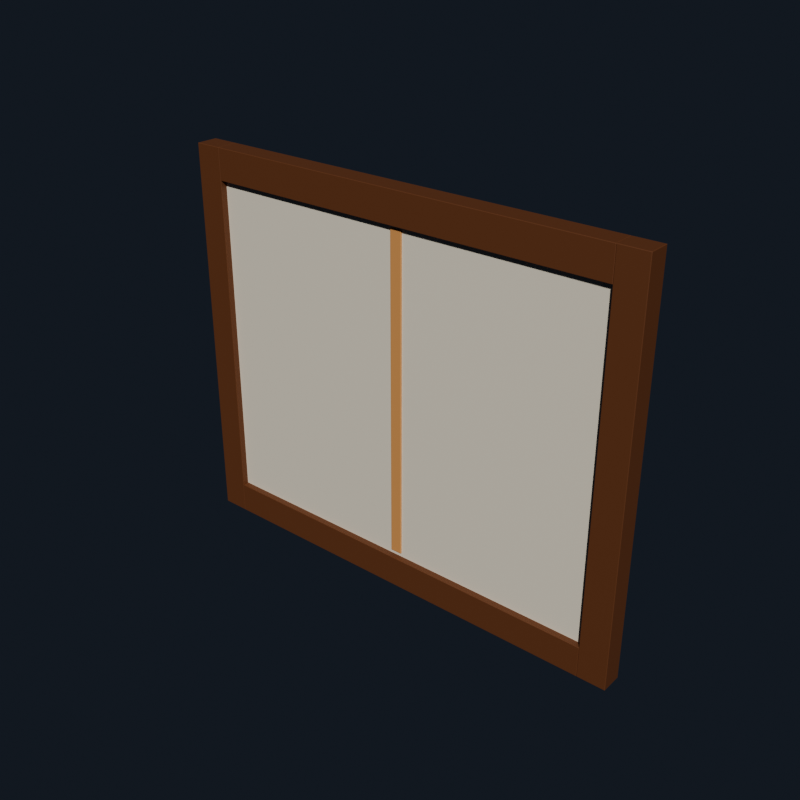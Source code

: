 # Source: source.blend  (saved by Blender 4.5.92; exported with 4.5.12 LTS)
import bpy
from mathutils import Matrix  # noqa: F401  (used for matrix-valued properties, if any)

bpy.ops.wm.read_factory_settings(use_empty=True)
scene = bpy.context.scene
scene.name = 'Scene'

# ---- collections
col_asset = bpy.data.collections.new('ASSET'); scene.collection.children.link(col_asset)
col_collision = bpy.data.collections.new('COLLISION'); scene.collection.children.link(col_collision)

# ---- materials (node trees are filled in below, after node groups)
mat_mat_paint_cream = bpy.data.materials.new('MAT_PAINT_CREAM')
mat_mat_paint_cream.diffuse_color = (0.73, 0.67, 0.55, 1.0)
mat_mat_wood_dark = bpy.data.materials.new('MAT_WOOD_DARK')
mat_mat_wood_dark.diffuse_color = (0.15, 0.055, 0.022, 1.0)
mat_mat_wood_light = bpy.data.materials.new('MAT_WOOD_LIGHT')
mat_mat_wood_light.diffuse_color = (0.64, 0.32, 0.12, 1.0)

# ---- node groups
ng_wallpanelgenerator = bpy.data.node_groups.new('WallPanelGenerator', 'GeometryNodeTree')
_s = ng_wallpanelgenerator.interface.new_socket(name='Geometry', in_out='OUTPUT', socket_type='NodeSocketGeometry')
_s = ng_wallpanelgenerator.interface.new_socket(name='Geometry', in_out='INPUT', socket_type='NodeSocketGeometry')
_s = ng_wallpanelgenerator.interface.new_socket(name='width_m', in_out='INPUT', socket_type='NodeSocketFloat')
_s.subtype = 'DISTANCE'
_s.default_value = 3.0
_s.min_value = 0.4
_s.max_value = 12.0
_s.description = 'Wall module width along the local X axis.'
_s = ng_wallpanelgenerator.interface.new_socket(name='thickness_m', in_out='INPUT', socket_type='NodeSocketFloat')
_s.subtype = 'DISTANCE'
_s.default_value = 0.14
_s.min_value = 0.06
_s.max_value = 0.6
_s.description = 'Wall module depth along local Y.'
_s = ng_wallpanelgenerator.interface.new_socket(name='height_m', in_out='INPUT', socket_type='NodeSocketFloat')
_s.subtype = 'DISTANCE'
_s.default_value = 2.5
_s.min_value = 0.5
_s.max_value = 6.0
_s.description = 'Wall module height.'
ng_wallpanelgenerator.description = 'Agent-safe dimensions for Scene.'
_N = ng_wallpanelgenerator.nodes; _L = ng_wallpanelgenerator.links
n0 = _N.new('NodeGroupInput'); n0.name = 'Declared Inputs'; n0.location = (-400, 0)
n1 = _N.new('ShaderNodeCombineXYZ'); n1.name = 'Dimensions'; n1.location = (-170, -160)
n2 = _N.new('GeometryNodeTransform'); n2.name = 'Apply Dimensions'; n2.location = (20, 0)
n3 = _N.new('NodeGroupOutput'); n3.name = 'Generated Geometry'; n3.location = (260, 0)
_L.new(n0.outputs[0], n2.inputs[0])
_L.new(n0.outputs[1], n1.inputs[0])
_L.new(n0.outputs[2], n1.inputs[1])
_L.new(n0.outputs[3], n1.inputs[2])
_L.new(n1.outputs[0], n2.inputs[3])
_L.new(n2.outputs[0], n3.inputs[0])
n3.is_active_output = True

# ---- material node trees
mat_mat_paint_cream.use_nodes = True; mat_mat_paint_cream.node_tree.nodes.clear()
_N = mat_mat_paint_cream.node_tree.nodes; _L = mat_mat_paint_cream.node_tree.links
n0 = _N.new('ShaderNodeBsdfPrincipled'); n0.name = 'Principled BSDF'; n0.location = (-200, 100)
n0.inputs[0].default_value = (0.73, 0.67, 0.55, 1.0)
n0.inputs[2].default_value = 0.52
n1 = _N.new('ShaderNodeOutputMaterial'); n1.name = 'Material Output'; n1.location = (200, 100)
_L.new(n0.outputs[0], n1.inputs[0])
n1.is_active_output = True
mat_mat_wood_dark.use_nodes = True; mat_mat_wood_dark.node_tree.nodes.clear()
_N = mat_mat_wood_dark.node_tree.nodes; _L = mat_mat_wood_dark.node_tree.links
n0 = _N.new('ShaderNodeBsdfPrincipled'); n0.name = 'Principled BSDF'; n0.location = (-200, 100)
n0.inputs[0].default_value = (0.15, 0.055, 0.022, 1.0)
n0.inputs[2].default_value = 0.62
n1 = _N.new('ShaderNodeOutputMaterial'); n1.name = 'Material Output'; n1.location = (200, 100)
_L.new(n0.outputs[0], n1.inputs[0])
n1.is_active_output = True
mat_mat_wood_light.use_nodes = True; mat_mat_wood_light.node_tree.nodes.clear()
_N = mat_mat_wood_light.node_tree.nodes; _L = mat_mat_wood_light.node_tree.links
n0 = _N.new('ShaderNodeBsdfPrincipled'); n0.name = 'Principled BSDF'; n0.location = (-200, 100)
n0.inputs[0].default_value = (0.64, 0.32, 0.12, 1.0)
n0.inputs[2].default_value = 0.55
n1 = _N.new('ShaderNodeOutputMaterial'); n1.name = 'Material Output'; n1.location = (200, 100)
_L.new(n0.outputs[0], n1.inputs[0])
n1.is_active_output = True

# ---- world
world_world = bpy.data.worlds.new('World'); scene.world = world_world
world_world.use_nodes = True; world_world.node_tree.nodes.clear()
_N = world_world.node_tree.nodes; _L = world_world.node_tree.links
n0 = _N.new('ShaderNodeOutputWorld'); n0.name = 'World Output'; n0.location = (200, 100)
n1 = _N.new('ShaderNodeBackground'); n1.name = 'Background'; n1.location = (-200, 100)
n1.inputs[0].default_value = (0.035, 0.045, 0.065, 1.0)
n1.inputs[1].default_value = 0.45
_L.new(n1.outputs[0], n0.inputs[0])
n0.is_active_output = True
world_world.color = (0.05088, 0.05088, 0.05088)
world_world.sun_shadow_jitter_overblur = 0.0

# ---- meshes
me_wall_panel_mesh = bpy.data.meshes.new('wall_panel_mesh')
me_wall_panel_mesh.from_pydata([(-0.45, -0.21, 0.06), (0.45, -0.21, 0.06), (0.45, 0.21, 0.06), (-0.45, 0.21, 0.06), (-0.45, -0.21, 0.94), (0.45, -0.21, 0.94), (0.45, 0.21, 0.94), (-0.45, 0.21, 0.94), (-0.5, -0.5, 0.0), (-0.44, -0.5, 0.0), (-0.44, 0.5, 0.0), (-0.5, 0.5, 0.0), (-0.5, -0.5, 1.0), (-0.44, -0.5, 1.0), (-0.44, 0.5, 1.0), (-0.5, 0.5, 1.0), (0.44, -0.5, 0.0), (0.5, -0.5, 0.0), (0.5, 0.5, 0.0), (0.44, 0.5, 0.0), (0.44, -0.5, 1.0), (0.5, -0.5, 1.0), (0.5, 0.5, 1.0), (0.44, 0.5, 1.0), (-0.44, -0.5, 0.0), (0.44, -0.5, 0.0), (0.44, 0.5, 0.0), (-0.44, 0.5, 0.0), (-0.44, -0.5, 0.08), (0.44, -0.5, 0.08), (0.44, 0.5, 0.08), (-0.44, 0.5, 0.08), (-0.44, -0.5, 0.92), (0.44, -0.5, 0.92), (0.44, 0.5, 0.92), (-0.44, 0.5, 0.92), (-0.44, -0.5, 1.0), (0.44, -0.5, 1.0), (0.44, 0.5, 1.0), (-0.44, 0.5, 1.0), (-0.0125, -0.275, 0.09), (0.0125, -0.275, 0.09), (0.0125, 0.275, 0.09), (-0.0125, 0.275, 0.09), (-0.0125, -0.275, 0.91), (0.0125, -0.275, 0.91), (0.0125, 0.275, 0.91), (-0.0125, 0.275, 0.91)], [], [(0, 3, 2, 1), (4, 5, 6, 7), (0, 1, 5, 4), (1, 2, 6, 5), (2, 3, 7, 6), (3, 0, 4, 7), (8, 11, 10, 9), (12, 13, 14, 15), (8, 9, 13, 12), (9, 10, 14, 13), (10, 11, 15, 14), (11, 8, 12, 15), (16, 19, 18, 17), (20, 21, 22, 23), (16, 17, 21, 20), (17, 18, 22, 21), (18, 19, 23, 22), (19, 16, 20, 23), (24, 27, 26, 25), (28, 29, 30, 31), (24, 25, 29, 28), (25, 26, 30, 29), (26, 27, 31, 30), (27, 24, 28, 31), (32, 35, 34, 33), (36, 37, 38, 39), (32, 33, 37, 36), (33, 34, 38, 37), (34, 35, 39, 38), (35, 32, 36, 39), (40, 43, 42, 41), (44, 45, 46, 47), (40, 41, 45, 44), (41, 42, 46, 45), (42, 43, 47, 46), (43, 40, 44, 47)])
me_wall_panel_mesh.polygons.foreach_set('material_index', [0, 0, 0, 0, 0, 0, 1, 1, 1, 1, 1, 1, 1, 1, 1, 1, 1, 1, 1, 1, 1, 1, 1, 1, 1, 1, 1, 1, 1, 1, 2, 2, 2, 2, 2, 2])
me_wall_panel_mesh.materials.append(mat_mat_paint_cream)
me_wall_panel_mesh.materials.append(mat_mat_wood_dark)
me_wall_panel_mesh.materials.append(mat_mat_wood_light)
me_wall_panel_mesh.update()
me_collision_panel_mesh = bpy.data.meshes.new('COLLISION_panel_mesh')
me_collision_panel_mesh.from_pydata([(-0.5, -0.5, -0.5), (0.5, -0.5, -0.5), (0.5, 0.5, -0.5), (-0.5, 0.5, -0.5), (-0.5, -0.5, 0.5), (0.5, -0.5, 0.5), (0.5, 0.5, 0.5), (-0.5, 0.5, 0.5)], [], [(0, 3, 2, 1), (4, 5, 6, 7), (0, 1, 5, 4), (1, 2, 6, 5), (2, 3, 7, 6), (3, 0, 4, 7)])
me_collision_panel_mesh.update()

# ---- objects
ob_asset_root = bpy.data.objects.new('ASSET_ROOT', None)
ob_wall_panel = bpy.data.objects.new('wall_panel', me_wall_panel_mesh)
ob_anchor_front_center = bpy.data.objects.new('ANCHOR_front_center', None)
ob_anchor_top_center = bpy.data.objects.new('ANCHOR_top_center', None)
ob_collision_panel = bpy.data.objects.new('COLLISION_panel', me_collision_panel_mesh)

# ---- transforms, parenting, visibility, modifiers, constraints
ob_asset_root.location = (0.0, 0.0, 0.0)
ob_asset_root.empty_display_size = 0.08
ob_wall_panel.parent = ob_asset_root
ob_wall_panel.location = (0.0, 0.0, 0.0)
_m = ob_wall_panel.modifiers.new('NS_Geometry', 'NODES')
_m.node_group = ng_wallpanelgenerator
_m = ob_wall_panel.modifiers.new('NS_Bevel', 'BEVEL')
_m.width = 0.003
_m.width_pct = 0.003
_m.segments = 2
ob_anchor_front_center.parent = ob_asset_root
ob_anchor_front_center.location = (0.0, -0.07, 1.25)
ob_anchor_front_center.empty_display_type = 'ARROWS'
ob_anchor_front_center.empty_display_size = 0.06
ob_anchor_top_center.parent = ob_asset_root
ob_anchor_top_center.location = (0.0, 0.0, 2.5)
ob_anchor_top_center.empty_display_type = 'ARROWS'
ob_anchor_top_center.empty_display_size = 0.06
ob_collision_panel.location = (0.0, 0.0, 1.25)
ob_collision_panel.scale = (3.0, 0.14, 2.5)
ob_collision_panel.hide_render = True
ob_collision_panel.display_type = 'WIRE'

# ---- collection membership
col_asset.objects.link(ob_asset_root)
col_asset.objects.link(ob_wall_panel)
col_asset.objects.link(ob_anchor_front_center)
col_asset.objects.link(ob_anchor_top_center)
col_collision.objects.link(ob_collision_panel)

# ---- scene / render settings (as saved in the file)
scene.frame_start = 1; scene.frame_end = 1; scene.frame_set(1)
scene.render.engine = 'BLENDER_EEVEE_NEXT'
scene.render.image_settings.compression = 100
scene.render.resolution_x = 64
scene.render.resolution_y = 64
scene.render.film_transparent = True
scene.eevee.taa_render_samples = 16
scene.view_settings.look = 'AgX - Medium High Contrast'
bpy.context.view_layer.update()

# ---- added for rendering (the .blend has no active camera and no usable light): camera, sun
cam_auto = bpy.data.cameras.new('AutoCamera')
cam_auto.lens = 50.0
cam_auto.sensor_width = 36.0
cam_auto.clip_end = 1000.0
ob_auto_camera = bpy.data.objects.new('AutoCamera', cam_auto)
scene.collection.objects.link(ob_auto_camera)
ob_auto_camera.location = (3.61544, -4.33853, 4.14235)
ob_auto_camera.rotation_euler = (1.09748, -7.21219e-08, 0.694738)
scene.camera = ob_auto_camera
light_auto_sun = bpy.data.lights.new('AutoSun', 'SUN')
light_auto_sun.energy = 3.0
light_auto_sun.angle = 0.0523599
ob_auto_sun = bpy.data.objects.new('AutoSun', light_auto_sun)
scene.collection.objects.link(ob_auto_sun)
ob_auto_sun.rotation_euler = (0.872665, 0.174533, 0.523599)
bpy.context.view_layer.update()
